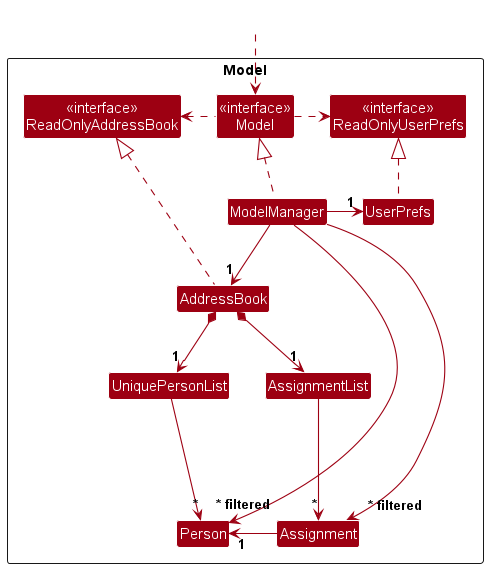

The diagram above was rendered by PlantUML. Its source (embedded in the PNG):
@startuml
!include style.puml
skinparam arrowThickness 1.1
skinparam arrowColor MODEL_COLOR
skinparam classBackgroundColor MODEL_COLOR

Package Model as ModelPackage <<Rectangle>>{
Class "<<interface>>\nReadOnlyAddressBook" as ReadOnlyAddressBook
Class "<<interface>>\nReadOnlyUserPrefs" as ReadOnlyUserPrefs
Class "<<interface>>\nModel" as Model
Class AddressBook
Class ModelManager
Class UserPrefs

Class UniquePersonList
Class Person


Class AssignmentList
Class Assignment


Class I #FFFFFF
}

Class HiddenOutside #FFFFFF
HiddenOutside ..> Model

AddressBook .up.|> ReadOnlyAddressBook

ModelManager .up.|> Model
Model .right.> ReadOnlyUserPrefs
Model .left.> ReadOnlyAddressBook
ModelManager -down-> "1" AddressBook
ModelManager -right-> "1" UserPrefs
UserPrefs .up.|> ReadOnlyUserPrefs

AddressBook *-down-> "1" UniquePersonList
AddressBook *-down-> "1" AssignmentList
UniquePersonList -down--> "*" Person


AssignmentList -down--> "*" Assignment
Assignment -left--> "1"Person

Person -[hidden]up--> I
UniquePersonList -[hidden]right-> I



ModelManager --> "~* filtered" Person
ModelManager --> "~* filtered" Assignment
@enduml